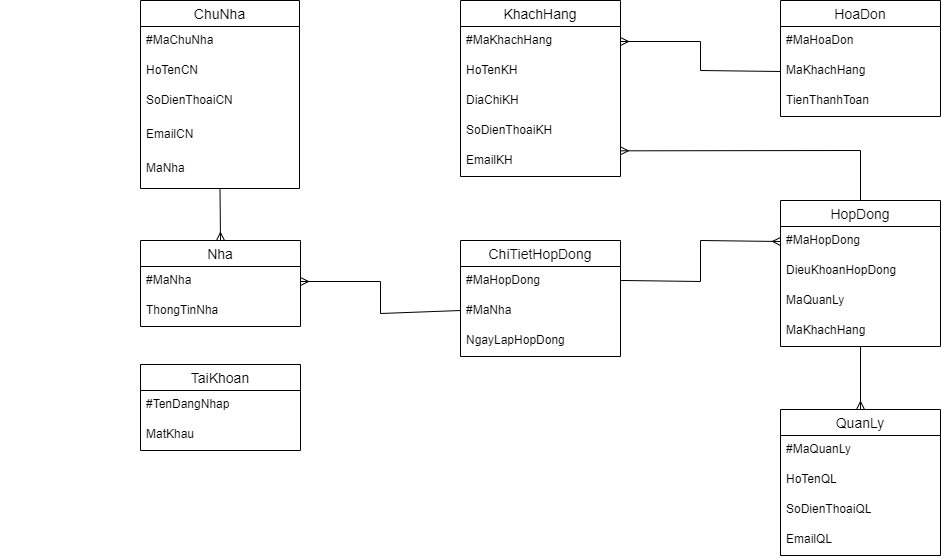

The diagram above was exported from draw.io. Its source (the exported page's mxGraphModel, read from the mxfile embedded in the PNG):
<mxGraphModel dx="1434" dy="696" grid="0" gridSize="10" guides="1" tooltips="1" connect="1" arrows="1" fold="1" page="1" pageScale="1" pageWidth="3300" pageHeight="4681" math="0" shadow="0" extFonts="Permanent Marker^https://fonts.googleapis.com/css?family=Permanent+Marker">
  <root>
    <mxCell id="0" />
    <mxCell id="1" parent="0" />
    <mxCell id="Qfk39XRNAcpduzBWo9Ai-14" value="" style="shape=partialRectangle;overflow=hidden;connectable=0;fillColor=none;top=0;left=0;bottom=0;right=0;align=left;spacingLeft=6;" parent="1" vertex="1">
      <mxGeometry x="460" y="370" width="200" as="geometry">
        <mxRectangle width="220" height="30" as="alternateBounds" />
      </mxGeometry>
    </mxCell>
    <mxCell id="Qfk39XRNAcpduzBWo9Ai-43" value="ChuNha" style="swimlane;fontStyle=0;childLayout=stackLayout;horizontal=1;startSize=26;horizontalStack=0;resizeParent=1;resizeParentMax=0;resizeLast=0;collapsible=1;marginBottom=0;align=center;fontSize=14;" parent="1" vertex="1">
      <mxGeometry x="600" y="240" width="159" height="188" as="geometry">
        <mxRectangle x="660" y="280" width="90" height="30" as="alternateBounds" />
      </mxGeometry>
    </mxCell>
    <mxCell id="Qfk39XRNAcpduzBWo9Ai-44" value="#MaChuNha" style="text;strokeColor=none;fillColor=none;spacingLeft=4;spacingRight=4;overflow=hidden;rotatable=0;points=[[0,0.5],[1,0.5]];portConstraint=eastwest;fontSize=12;whiteSpace=wrap;html=1;" parent="Qfk39XRNAcpduzBWo9Ai-43" vertex="1">
      <mxGeometry y="26" width="159" height="30" as="geometry" />
    </mxCell>
    <mxCell id="Qfk39XRNAcpduzBWo9Ai-45" value="HoTenCN" style="text;strokeColor=none;fillColor=none;spacingLeft=4;spacingRight=4;overflow=hidden;rotatable=0;points=[[0,0.5],[1,0.5]];portConstraint=eastwest;fontSize=12;whiteSpace=wrap;html=1;" parent="Qfk39XRNAcpduzBWo9Ai-43" vertex="1">
      <mxGeometry y="56" width="159" height="30" as="geometry" />
    </mxCell>
    <mxCell id="Qfk39XRNAcpduzBWo9Ai-46" value="SoDienThoaiCN" style="text;strokeColor=none;fillColor=none;spacingLeft=4;spacingRight=4;overflow=hidden;rotatable=0;points=[[0,0.5],[1,0.5]];portConstraint=eastwest;fontSize=12;whiteSpace=wrap;html=1;" parent="Qfk39XRNAcpduzBWo9Ai-43" vertex="1">
      <mxGeometry y="86" width="159" height="34" as="geometry" />
    </mxCell>
    <mxCell id="Qfk39XRNAcpduzBWo9Ai-72" value="EmailCN" style="text;strokeColor=none;fillColor=none;spacingLeft=4;spacingRight=4;overflow=hidden;rotatable=0;points=[[0,0.5],[1,0.5]];portConstraint=eastwest;fontSize=12;whiteSpace=wrap;html=1;" parent="Qfk39XRNAcpduzBWo9Ai-43" vertex="1">
      <mxGeometry y="120" width="159" height="34" as="geometry" />
    </mxCell>
    <mxCell id="Qfk39XRNAcpduzBWo9Ai-73" value="MaNha" style="text;strokeColor=none;fillColor=none;spacingLeft=4;spacingRight=4;overflow=hidden;rotatable=0;points=[[0,0.5],[1,0.5]];portConstraint=eastwest;fontSize=12;whiteSpace=wrap;html=1;" parent="Qfk39XRNAcpduzBWo9Ai-43" vertex="1">
      <mxGeometry y="154" width="159" height="34" as="geometry" />
    </mxCell>
    <mxCell id="Qfk39XRNAcpduzBWo9Ai-47" value="KhachHang" style="swimlane;fontStyle=0;childLayout=stackLayout;horizontal=1;startSize=26;horizontalStack=0;resizeParent=1;resizeParentMax=0;resizeLast=0;collapsible=1;marginBottom=0;align=center;fontSize=14;" parent="1" vertex="1">
      <mxGeometry x="920" y="240" width="160" height="176" as="geometry" />
    </mxCell>
    <mxCell id="Qfk39XRNAcpduzBWo9Ai-48" value="#MaKhachHang" style="text;strokeColor=none;fillColor=none;spacingLeft=4;spacingRight=4;overflow=hidden;rotatable=0;points=[[0,0.5],[1,0.5]];portConstraint=eastwest;fontSize=12;whiteSpace=wrap;html=1;" parent="Qfk39XRNAcpduzBWo9Ai-47" vertex="1">
      <mxGeometry y="26" width="160" height="30" as="geometry" />
    </mxCell>
    <mxCell id="Qfk39XRNAcpduzBWo9Ai-49" value="HoTenKH" style="text;strokeColor=none;fillColor=none;spacingLeft=4;spacingRight=4;overflow=hidden;rotatable=0;points=[[0,0.5],[1,0.5]];portConstraint=eastwest;fontSize=12;whiteSpace=wrap;html=1;" parent="Qfk39XRNAcpduzBWo9Ai-47" vertex="1">
      <mxGeometry y="56" width="160" height="30" as="geometry" />
    </mxCell>
    <mxCell id="Qfk39XRNAcpduzBWo9Ai-50" value="DiaChiKH" style="text;strokeColor=none;fillColor=none;spacingLeft=4;spacingRight=4;overflow=hidden;rotatable=0;points=[[0,0.5],[1,0.5]];portConstraint=eastwest;fontSize=12;whiteSpace=wrap;html=1;" parent="Qfk39XRNAcpduzBWo9Ai-47" vertex="1">
      <mxGeometry y="86" width="160" height="30" as="geometry" />
    </mxCell>
    <mxCell id="Qfk39XRNAcpduzBWo9Ai-74" value="SoDienThoaiKH" style="text;strokeColor=none;fillColor=none;spacingLeft=4;spacingRight=4;overflow=hidden;rotatable=0;points=[[0,0.5],[1,0.5]];portConstraint=eastwest;fontSize=12;whiteSpace=wrap;html=1;" parent="Qfk39XRNAcpduzBWo9Ai-47" vertex="1">
      <mxGeometry y="116" width="160" height="30" as="geometry" />
    </mxCell>
    <mxCell id="Qfk39XRNAcpduzBWo9Ai-75" value="EmailKH" style="text;strokeColor=none;fillColor=none;spacingLeft=4;spacingRight=4;overflow=hidden;rotatable=0;points=[[0,0.5],[1,0.5]];portConstraint=eastwest;fontSize=12;whiteSpace=wrap;html=1;" parent="Qfk39XRNAcpduzBWo9Ai-47" vertex="1">
      <mxGeometry y="146" width="160" height="30" as="geometry" />
    </mxCell>
    <mxCell id="Qfk39XRNAcpduzBWo9Ai-51" value="HoaDon" style="swimlane;fontStyle=0;childLayout=stackLayout;horizontal=1;startSize=26;horizontalStack=0;resizeParent=1;resizeParentMax=0;resizeLast=0;collapsible=1;marginBottom=0;align=center;fontSize=14;" parent="1" vertex="1">
      <mxGeometry x="1240" y="240" width="160" height="116" as="geometry" />
    </mxCell>
    <mxCell id="Qfk39XRNAcpduzBWo9Ai-52" value="#MaHoaDon" style="text;strokeColor=none;fillColor=none;spacingLeft=4;spacingRight=4;overflow=hidden;rotatable=0;points=[[0,0.5],[1,0.5]];portConstraint=eastwest;fontSize=12;whiteSpace=wrap;html=1;" parent="Qfk39XRNAcpduzBWo9Ai-51" vertex="1">
      <mxGeometry y="26" width="160" height="30" as="geometry" />
    </mxCell>
    <mxCell id="Qfk39XRNAcpduzBWo9Ai-53" value="MaKhachHang" style="text;strokeColor=none;fillColor=none;spacingLeft=4;spacingRight=4;overflow=hidden;rotatable=0;points=[[0,0.5],[1,0.5]];portConstraint=eastwest;fontSize=12;whiteSpace=wrap;html=1;" parent="Qfk39XRNAcpduzBWo9Ai-51" vertex="1">
      <mxGeometry y="56" width="160" height="30" as="geometry" />
    </mxCell>
    <mxCell id="Qfk39XRNAcpduzBWo9Ai-54" value="TienThanhToan" style="text;strokeColor=none;fillColor=none;spacingLeft=4;spacingRight=4;overflow=hidden;rotatable=0;points=[[0,0.5],[1,0.5]];portConstraint=eastwest;fontSize=12;whiteSpace=wrap;html=1;" parent="Qfk39XRNAcpduzBWo9Ai-51" vertex="1">
      <mxGeometry y="86" width="160" height="30" as="geometry" />
    </mxCell>
    <mxCell id="Qfk39XRNAcpduzBWo9Ai-55" value="Nha" style="swimlane;fontStyle=0;childLayout=stackLayout;horizontal=1;startSize=26;horizontalStack=0;resizeParent=1;resizeParentMax=0;resizeLast=0;collapsible=1;marginBottom=0;align=center;fontSize=14;" parent="1" vertex="1">
      <mxGeometry x="600" y="480" width="160" height="86" as="geometry" />
    </mxCell>
    <mxCell id="Qfk39XRNAcpduzBWo9Ai-56" value="#MaNha" style="text;strokeColor=none;fillColor=none;spacingLeft=4;spacingRight=4;overflow=hidden;rotatable=0;points=[[0,0.5],[1,0.5]];portConstraint=eastwest;fontSize=12;whiteSpace=wrap;html=1;" parent="Qfk39XRNAcpduzBWo9Ai-55" vertex="1">
      <mxGeometry y="26" width="160" height="30" as="geometry" />
    </mxCell>
    <mxCell id="Qfk39XRNAcpduzBWo9Ai-57" value="ThongTinNha" style="text;strokeColor=none;fillColor=none;spacingLeft=4;spacingRight=4;overflow=hidden;rotatable=0;points=[[0,0.5],[1,0.5]];portConstraint=eastwest;fontSize=12;whiteSpace=wrap;html=1;" parent="Qfk39XRNAcpduzBWo9Ai-55" vertex="1">
      <mxGeometry y="56" width="160" height="30" as="geometry" />
    </mxCell>
    <mxCell id="Qfk39XRNAcpduzBWo9Ai-59" value="ChiTietHopDong" style="swimlane;fontStyle=0;childLayout=stackLayout;horizontal=1;startSize=26;horizontalStack=0;resizeParent=1;resizeParentMax=0;resizeLast=0;collapsible=1;marginBottom=0;align=center;fontSize=14;" parent="1" vertex="1">
      <mxGeometry x="920" y="480" width="160" height="116" as="geometry" />
    </mxCell>
    <mxCell id="Qfk39XRNAcpduzBWo9Ai-61" value="#MaHopDong" style="text;strokeColor=none;fillColor=none;spacingLeft=4;spacingRight=4;overflow=hidden;rotatable=0;points=[[0,0.5],[1,0.5]];portConstraint=eastwest;fontSize=12;whiteSpace=wrap;html=1;" parent="Qfk39XRNAcpduzBWo9Ai-59" vertex="1">
      <mxGeometry y="26" width="160" height="30" as="geometry" />
    </mxCell>
    <mxCell id="Qfk39XRNAcpduzBWo9Ai-76" value="#MaNha" style="text;strokeColor=none;fillColor=none;spacingLeft=4;spacingRight=4;overflow=hidden;rotatable=0;points=[[0,0.5],[1,0.5]];portConstraint=eastwest;fontSize=12;whiteSpace=wrap;html=1;" parent="Qfk39XRNAcpduzBWo9Ai-59" vertex="1">
      <mxGeometry y="56" width="160" height="30" as="geometry" />
    </mxCell>
    <mxCell id="Qfk39XRNAcpduzBWo9Ai-77" value="NgayLapHopDong" style="text;strokeColor=none;fillColor=none;spacingLeft=4;spacingRight=4;overflow=hidden;rotatable=0;points=[[0,0.5],[1,0.5]];portConstraint=eastwest;fontSize=12;whiteSpace=wrap;html=1;" parent="Qfk39XRNAcpduzBWo9Ai-59" vertex="1">
      <mxGeometry y="86" width="160" height="30" as="geometry" />
    </mxCell>
    <mxCell id="Qfk39XRNAcpduzBWo9Ai-63" value="HopDong" style="swimlane;fontStyle=0;childLayout=stackLayout;horizontal=1;startSize=26;horizontalStack=0;resizeParent=1;resizeParentMax=0;resizeLast=0;collapsible=1;marginBottom=0;align=center;fontSize=14;" parent="1" vertex="1">
      <mxGeometry x="1240" y="440" width="160" height="146" as="geometry" />
    </mxCell>
    <mxCell id="Qfk39XRNAcpduzBWo9Ai-64" value="#MaHopDong" style="text;strokeColor=none;fillColor=none;spacingLeft=4;spacingRight=4;overflow=hidden;rotatable=0;points=[[0,0.5],[1,0.5]];portConstraint=eastwest;fontSize=12;whiteSpace=wrap;html=1;" parent="Qfk39XRNAcpduzBWo9Ai-63" vertex="1">
      <mxGeometry y="26" width="160" height="30" as="geometry" />
    </mxCell>
    <mxCell id="Qfk39XRNAcpduzBWo9Ai-65" value="DieuKhoanHopDong" style="text;strokeColor=none;fillColor=none;spacingLeft=4;spacingRight=4;overflow=hidden;rotatable=0;points=[[0,0.5],[1,0.5]];portConstraint=eastwest;fontSize=12;whiteSpace=wrap;html=1;" parent="Qfk39XRNAcpduzBWo9Ai-63" vertex="1">
      <mxGeometry y="56" width="160" height="30" as="geometry" />
    </mxCell>
    <mxCell id="Qfk39XRNAcpduzBWo9Ai-66" value="MaQuanLy" style="text;strokeColor=none;fillColor=none;spacingLeft=4;spacingRight=4;overflow=hidden;rotatable=0;points=[[0,0.5],[1,0.5]];portConstraint=eastwest;fontSize=12;whiteSpace=wrap;html=1;" parent="Qfk39XRNAcpduzBWo9Ai-63" vertex="1">
      <mxGeometry y="86" width="160" height="30" as="geometry" />
    </mxCell>
    <mxCell id="aJWMq4cJtk_Zene58kjt-1" value="MaKhachHang" style="text;strokeColor=none;fillColor=none;spacingLeft=4;spacingRight=4;overflow=hidden;rotatable=0;points=[[0,0.5],[1,0.5]];portConstraint=eastwest;fontSize=12;whiteSpace=wrap;html=1;" parent="Qfk39XRNAcpduzBWo9Ai-63" vertex="1">
      <mxGeometry y="116" width="160" height="30" as="geometry" />
    </mxCell>
    <mxCell id="Qfk39XRNAcpduzBWo9Ai-67" value="TaiKhoan" style="swimlane;fontStyle=0;childLayout=stackLayout;horizontal=1;startSize=26;horizontalStack=0;resizeParent=1;resizeParentMax=0;resizeLast=0;collapsible=1;marginBottom=0;align=center;fontSize=14;" parent="1" vertex="1">
      <mxGeometry x="600" y="604" width="160" height="86" as="geometry" />
    </mxCell>
    <mxCell id="Qfk39XRNAcpduzBWo9Ai-68" value="#TenDangNhap" style="text;strokeColor=none;fillColor=none;spacingLeft=4;spacingRight=4;overflow=hidden;rotatable=0;points=[[0,0.5],[1,0.5]];portConstraint=eastwest;fontSize=12;whiteSpace=wrap;html=1;" parent="Qfk39XRNAcpduzBWo9Ai-67" vertex="1">
      <mxGeometry y="26" width="160" height="30" as="geometry" />
    </mxCell>
    <mxCell id="Qfk39XRNAcpduzBWo9Ai-69" value="MatKhau" style="text;strokeColor=none;fillColor=none;spacingLeft=4;spacingRight=4;overflow=hidden;rotatable=0;points=[[0,0.5],[1,0.5]];portConstraint=eastwest;fontSize=12;whiteSpace=wrap;html=1;" parent="Qfk39XRNAcpduzBWo9Ai-67" vertex="1">
      <mxGeometry y="56" width="160" height="30" as="geometry" />
    </mxCell>
    <mxCell id="nUgHx_38NvCOKWOma13R-1" value="QuanLy" style="swimlane;fontStyle=0;childLayout=stackLayout;horizontal=1;startSize=26;horizontalStack=0;resizeParent=1;resizeParentMax=0;resizeLast=0;collapsible=1;marginBottom=0;align=center;fontSize=14;" parent="1" vertex="1">
      <mxGeometry x="1240" y="649" width="160" height="146" as="geometry" />
    </mxCell>
    <mxCell id="nUgHx_38NvCOKWOma13R-2" value="#MaQuanLy" style="text;strokeColor=none;fillColor=none;spacingLeft=4;spacingRight=4;overflow=hidden;rotatable=0;points=[[0,0.5],[1,0.5]];portConstraint=eastwest;fontSize=12;whiteSpace=wrap;html=1;" parent="nUgHx_38NvCOKWOma13R-1" vertex="1">
      <mxGeometry y="26" width="160" height="30" as="geometry" />
    </mxCell>
    <mxCell id="nUgHx_38NvCOKWOma13R-3" value="HoTenQL" style="text;strokeColor=none;fillColor=none;spacingLeft=4;spacingRight=4;overflow=hidden;rotatable=0;points=[[0,0.5],[1,0.5]];portConstraint=eastwest;fontSize=12;whiteSpace=wrap;html=1;" parent="nUgHx_38NvCOKWOma13R-1" vertex="1">
      <mxGeometry y="56" width="160" height="30" as="geometry" />
    </mxCell>
    <mxCell id="nUgHx_38NvCOKWOma13R-4" value="SoDienThoaiQL" style="text;strokeColor=none;fillColor=none;spacingLeft=4;spacingRight=4;overflow=hidden;rotatable=0;points=[[0,0.5],[1,0.5]];portConstraint=eastwest;fontSize=12;whiteSpace=wrap;html=1;" parent="nUgHx_38NvCOKWOma13R-1" vertex="1">
      <mxGeometry y="86" width="160" height="30" as="geometry" />
    </mxCell>
    <mxCell id="nUgHx_38NvCOKWOma13R-5" value="EmailQL" style="text;strokeColor=none;fillColor=none;spacingLeft=4;spacingRight=4;overflow=hidden;rotatable=0;points=[[0,0.5],[1,0.5]];portConstraint=eastwest;fontSize=12;whiteSpace=wrap;html=1;" parent="nUgHx_38NvCOKWOma13R-1" vertex="1">
      <mxGeometry y="116" width="160" height="30" as="geometry" />
    </mxCell>
    <mxCell id="nUgHx_38NvCOKWOma13R-8" value="" style="fontSize=12;html=1;endArrow=ERmany;rounded=0;entryX=0.5;entryY=0;entryDx=0;entryDy=0;exitX=0.5;exitY=1;exitDx=0;exitDy=0;" parent="1" source="Qfk39XRNAcpduzBWo9Ai-43" target="Qfk39XRNAcpduzBWo9Ai-55" edge="1">
      <mxGeometry width="100" height="100" relative="1" as="geometry">
        <mxPoint x="600" y="500" as="sourcePoint" />
        <mxPoint x="700" y="400" as="targetPoint" />
      </mxGeometry>
    </mxCell>
    <mxCell id="nUgHx_38NvCOKWOma13R-9" value="" style="fontSize=12;html=1;endArrow=ERmany;rounded=0;exitX=0;exitY=0.467;exitDx=0;exitDy=0;exitPerimeter=0;entryX=1;entryY=0.5;entryDx=0;entryDy=0;" parent="1" source="Qfk39XRNAcpduzBWo9Ai-76" target="Qfk39XRNAcpduzBWo9Ai-56" edge="1">
      <mxGeometry width="100" height="100" relative="1" as="geometry">
        <mxPoint x="841" y="450" as="sourcePoint" />
        <mxPoint x="760" y="560" as="targetPoint" />
        <Array as="points">
          <mxPoint x="840" y="553" />
          <mxPoint x="840" y="521" />
        </Array>
      </mxGeometry>
    </mxCell>
    <mxCell id="nUgHx_38NvCOKWOma13R-10" value="" style="fontSize=12;html=1;endArrow=ERmany;rounded=0;entryX=0;entryY=0.5;entryDx=0;entryDy=0;exitX=1;exitY=0.465;exitDx=0;exitDy=0;exitPerimeter=0;" parent="1" source="Qfk39XRNAcpduzBWo9Ai-61" target="Qfk39XRNAcpduzBWo9Ai-64" edge="1">
      <mxGeometry width="100" height="100" relative="1" as="geometry">
        <mxPoint x="1181" y="390" as="sourcePoint" />
        <mxPoint x="1180" y="477" as="targetPoint" />
        <Array as="points">
          <mxPoint x="1160" y="521" />
          <mxPoint x="1160" y="480" />
        </Array>
      </mxGeometry>
    </mxCell>
    <mxCell id="nUgHx_38NvCOKWOma13R-11" value="" style="fontSize=12;html=1;endArrow=ERmany;rounded=0;entryX=1;entryY=0.5;entryDx=0;entryDy=0;exitX=0;exitY=0.5;exitDx=0;exitDy=0;" parent="1" source="Qfk39XRNAcpduzBWo9Ai-53" target="Qfk39XRNAcpduzBWo9Ai-48" edge="1">
      <mxGeometry width="100" height="100" relative="1" as="geometry">
        <mxPoint x="1161" y="320" as="sourcePoint" />
        <mxPoint x="1160" y="407" as="targetPoint" />
        <Array as="points">
          <mxPoint x="1160" y="310" />
          <mxPoint x="1160" y="281" />
        </Array>
      </mxGeometry>
    </mxCell>
    <mxCell id="nUgHx_38NvCOKWOma13R-12" value="" style="fontSize=12;html=1;endArrow=ERmany;rounded=0;exitX=0.5;exitY=0;exitDx=0;exitDy=0;entryX=0.999;entryY=0.144;entryDx=0;entryDy=0;entryPerimeter=0;" parent="1" source="Qfk39XRNAcpduzBWo9Ai-63" target="Qfk39XRNAcpduzBWo9Ai-75" edge="1">
      <mxGeometry width="100" height="100" relative="1" as="geometry">
        <mxPoint x="911" y="430" as="sourcePoint" />
        <mxPoint x="1000" y="420" as="targetPoint" />
        <Array as="points">
          <mxPoint x="1320" y="390" />
        </Array>
      </mxGeometry>
    </mxCell>
    <mxCell id="nUgHx_38NvCOKWOma13R-13" value="" style="fontSize=12;html=1;endArrow=ERmany;rounded=0;entryX=0.5;entryY=0;entryDx=0;entryDy=0;" parent="1" target="nUgHx_38NvCOKWOma13R-1" edge="1">
      <mxGeometry width="100" height="100" relative="1" as="geometry">
        <mxPoint x="1320" y="586" as="sourcePoint" />
        <mxPoint x="1230" y="601" as="targetPoint" />
      </mxGeometry>
    </mxCell>
  </root>
</mxGraphModel>